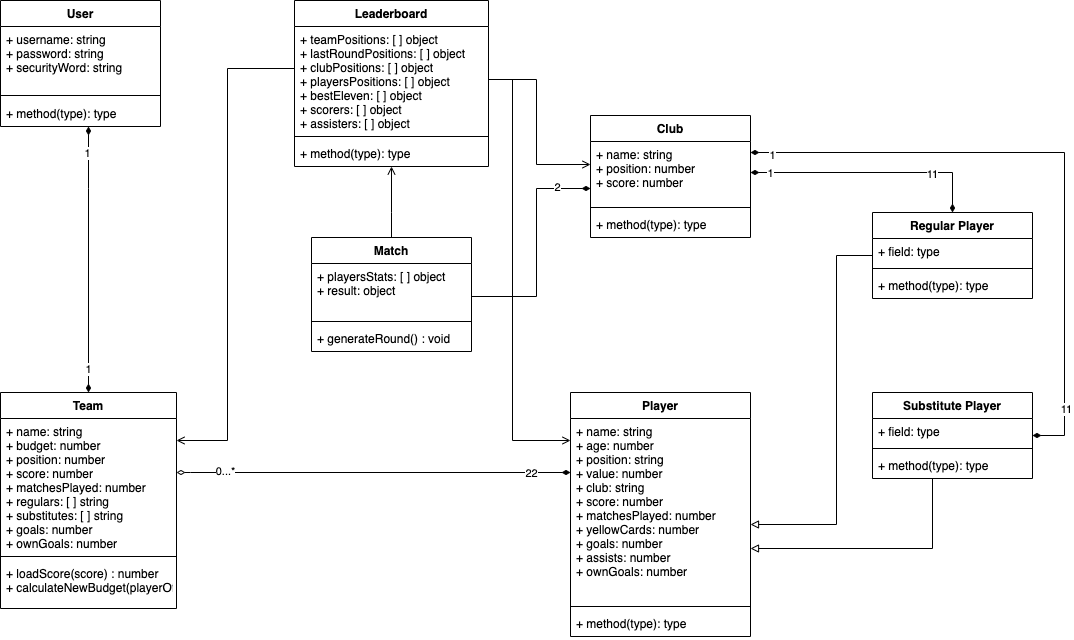

The diagram above was exported from draw.io. Its source (the exported page's mxGraphModel, read from the mxfile embedded in the PNG):
<mxGraphModel dx="854" dy="546" grid="1" gridSize="12" guides="1" tooltips="1" connect="1" arrows="1" fold="1" page="1" pageScale="1" pageWidth="1169" pageHeight="827" background="none" math="0" shadow="0">
  <root>
    <mxCell id="WIyWlLk6GJQsqaUBKTNV-0" />
    <mxCell id="WIyWlLk6GJQsqaUBKTNV-1" parent="WIyWlLk6GJQsqaUBKTNV-0" />
    <mxCell id="DtUOc86kqPC3qQ2mquu--108" style="edgeStyle=orthogonalEdgeStyle;rounded=0;orthogonalLoop=1;jettySize=auto;html=1;startArrow=diamondThin;startFill=0;endArrow=diamondThin;endFill=1;" parent="WIyWlLk6GJQsqaUBKTNV-1" source="DtUOc86kqPC3qQ2mquu--9" target="DtUOc86kqPC3qQ2mquu--14" edge="1">
      <mxGeometry relative="1" as="geometry">
        <Array as="points">
          <mxPoint x="230" y="512" />
          <mxPoint x="230" y="512" />
        </Array>
      </mxGeometry>
    </mxCell>
    <mxCell id="DtUOc86kqPC3qQ2mquu--111" value="0...*" style="edgeLabel;html=1;align=center;verticalAlign=middle;resizable=0;points=[];" parent="DtUOc86kqPC3qQ2mquu--108" vertex="1" connectable="0">
      <mxGeometry x="-0.7931" relative="1" as="geometry">
        <mxPoint x="7" y="-2" as="offset" />
      </mxGeometry>
    </mxCell>
    <mxCell id="DtUOc86kqPC3qQ2mquu--130" value="22" style="edgeLabel;html=1;align=center;verticalAlign=middle;resizable=0;points=[];" parent="DtUOc86kqPC3qQ2mquu--108" vertex="1" connectable="0">
      <mxGeometry x="0.2593" relative="1" as="geometry">
        <mxPoint x="106" as="offset" />
      </mxGeometry>
    </mxCell>
    <mxCell id="Mmf56UozMi8083uYwqdW-0" style="edgeStyle=orthogonalEdgeStyle;rounded=0;orthogonalLoop=1;jettySize=auto;html=1;endArrow=diamondThin;endFill=1;startArrow=diamondThin;startFill=1;" edge="1" parent="WIyWlLk6GJQsqaUBKTNV-1" source="DtUOc86kqPC3qQ2mquu--4" target="DtUOc86kqPC3qQ2mquu--9">
      <mxGeometry relative="1" as="geometry">
        <Array as="points">
          <mxPoint x="128" y="228" />
          <mxPoint x="128" y="228" />
        </Array>
      </mxGeometry>
    </mxCell>
    <mxCell id="Mmf56UozMi8083uYwqdW-31" value="1" style="edgeLabel;html=1;align=center;verticalAlign=middle;resizable=0;points=[];" vertex="1" connectable="0" parent="Mmf56UozMi8083uYwqdW-0">
      <mxGeometry x="0.8195" y="-1" relative="1" as="geometry">
        <mxPoint as="offset" />
      </mxGeometry>
    </mxCell>
    <mxCell id="Mmf56UozMi8083uYwqdW-32" value="1" style="edgeLabel;html=1;align=center;verticalAlign=middle;resizable=0;points=[];" vertex="1" connectable="0" parent="Mmf56UozMi8083uYwqdW-0">
      <mxGeometry x="-0.8045" y="-2" relative="1" as="geometry">
        <mxPoint as="offset" />
      </mxGeometry>
    </mxCell>
    <mxCell id="DtUOc86kqPC3qQ2mquu--74" value="Club" style="swimlane;fontStyle=1;align=center;verticalAlign=top;childLayout=stackLayout;horizontal=1;startSize=26;horizontalStack=0;resizeParent=1;resizeParentMax=0;resizeLast=0;collapsible=1;marginBottom=0;" parent="WIyWlLk6GJQsqaUBKTNV-1" vertex="1">
      <mxGeometry x="630" y="155" width="160" height="122" as="geometry" />
    </mxCell>
    <mxCell id="DtUOc86kqPC3qQ2mquu--75" value="+ name: string&#10;+ position: number&#10;+ score: number" style="text;strokeColor=none;fillColor=none;align=left;verticalAlign=top;spacingLeft=4;spacingRight=4;overflow=hidden;rotatable=0;points=[[0,0.5],[1,0.5]];portConstraint=eastwest;" parent="DtUOc86kqPC3qQ2mquu--74" vertex="1">
      <mxGeometry y="26" width="160" height="62" as="geometry" />
    </mxCell>
    <mxCell id="DtUOc86kqPC3qQ2mquu--76" value="" style="line;strokeWidth=1;fillColor=none;align=left;verticalAlign=middle;spacingTop=-1;spacingLeft=3;spacingRight=3;rotatable=0;labelPosition=right;points=[];portConstraint=eastwest;" parent="DtUOc86kqPC3qQ2mquu--74" vertex="1">
      <mxGeometry y="88" width="160" height="8" as="geometry" />
    </mxCell>
    <mxCell id="DtUOc86kqPC3qQ2mquu--77" value="+ method(type): type" style="text;strokeColor=none;fillColor=none;align=left;verticalAlign=top;spacingLeft=4;spacingRight=4;overflow=hidden;rotatable=0;points=[[0,0.5],[1,0.5]];portConstraint=eastwest;" parent="DtUOc86kqPC3qQ2mquu--74" vertex="1">
      <mxGeometry y="96" width="160" height="26" as="geometry" />
    </mxCell>
    <mxCell id="DtUOc86kqPC3qQ2mquu--132" value="Leaderboard" style="swimlane;fontStyle=1;align=center;verticalAlign=top;childLayout=stackLayout;horizontal=1;startSize=26;horizontalStack=0;resizeParent=1;resizeParentMax=0;resizeLast=0;collapsible=1;marginBottom=0;" parent="WIyWlLk6GJQsqaUBKTNV-1" vertex="1">
      <mxGeometry x="334" y="40" width="194" height="166" as="geometry" />
    </mxCell>
    <mxCell id="DtUOc86kqPC3qQ2mquu--133" value="+ teamPositions: [ ] object&#10;+ lastRoundPositions: [ ] object&#10;+ clubPositions: [ ] object&#10;+ playersPositions: [ ] object&#10;+ bestEleven: [ ] object&#10;+ scorers: [ ] object&#10;+ assisters: [ ] object&#10;" style="text;strokeColor=none;fillColor=none;align=left;verticalAlign=top;spacingLeft=4;spacingRight=4;overflow=hidden;rotatable=0;points=[[0,0.5],[1,0.5]];portConstraint=eastwest;" parent="DtUOc86kqPC3qQ2mquu--132" vertex="1">
      <mxGeometry y="26" width="194" height="106" as="geometry" />
    </mxCell>
    <mxCell id="DtUOc86kqPC3qQ2mquu--134" value="" style="line;strokeWidth=1;fillColor=none;align=left;verticalAlign=middle;spacingTop=-1;spacingLeft=3;spacingRight=3;rotatable=0;labelPosition=right;points=[];portConstraint=eastwest;" parent="DtUOc86kqPC3qQ2mquu--132" vertex="1">
      <mxGeometry y="132" width="194" height="8" as="geometry" />
    </mxCell>
    <mxCell id="DtUOc86kqPC3qQ2mquu--135" value="+ method(type): type" style="text;strokeColor=none;fillColor=none;align=left;verticalAlign=top;spacingLeft=4;spacingRight=4;overflow=hidden;rotatable=0;points=[[0,0.5],[1,0.5]];portConstraint=eastwest;" parent="DtUOc86kqPC3qQ2mquu--132" vertex="1">
      <mxGeometry y="140" width="194" height="26" as="geometry" />
    </mxCell>
    <mxCell id="Mmf56UozMi8083uYwqdW-4" style="edgeStyle=orthogonalEdgeStyle;rounded=0;orthogonalLoop=1;jettySize=auto;html=1;endArrow=open;endFill=0;" edge="1" parent="WIyWlLk6GJQsqaUBKTNV-1" source="DtUOc86kqPC3qQ2mquu--47" target="DtUOc86kqPC3qQ2mquu--132">
      <mxGeometry relative="1" as="geometry">
        <Array as="points">
          <mxPoint x="431" y="252" />
          <mxPoint x="431" y="252" />
        </Array>
      </mxGeometry>
    </mxCell>
    <mxCell id="Mmf56UozMi8083uYwqdW-5" style="edgeStyle=orthogonalEdgeStyle;rounded=0;orthogonalLoop=1;jettySize=auto;html=1;endArrow=open;endFill=0;" edge="1" parent="WIyWlLk6GJQsqaUBKTNV-1" source="DtUOc86kqPC3qQ2mquu--133" target="DtUOc86kqPC3qQ2mquu--74">
      <mxGeometry relative="1" as="geometry">
        <Array as="points">
          <mxPoint x="576" y="119" />
          <mxPoint x="576" y="204" />
        </Array>
      </mxGeometry>
    </mxCell>
    <mxCell id="Mmf56UozMi8083uYwqdW-6" style="edgeStyle=orthogonalEdgeStyle;rounded=0;orthogonalLoop=1;jettySize=auto;html=1;endArrow=diamondThin;endFill=1;" edge="1" parent="WIyWlLk6GJQsqaUBKTNV-1" source="DtUOc86kqPC3qQ2mquu--48" target="DtUOc86kqPC3qQ2mquu--74">
      <mxGeometry relative="1" as="geometry">
        <Array as="points">
          <mxPoint x="576" y="336" />
          <mxPoint x="576" y="228" />
        </Array>
      </mxGeometry>
    </mxCell>
    <mxCell id="Mmf56UozMi8083uYwqdW-7" value="2" style="edgeLabel;html=1;align=center;verticalAlign=middle;resizable=0;points=[];" vertex="1" connectable="0" parent="Mmf56UozMi8083uYwqdW-6">
      <mxGeometry x="0.7028" y="2" relative="1" as="geometry">
        <mxPoint as="offset" />
      </mxGeometry>
    </mxCell>
    <mxCell id="DtUOc86kqPC3qQ2mquu--4" value="User" style="swimlane;fontStyle=1;align=center;verticalAlign=top;childLayout=stackLayout;horizontal=1;startSize=26;horizontalStack=0;resizeParent=1;resizeParentMax=0;resizeLast=0;collapsible=1;marginBottom=0;" parent="WIyWlLk6GJQsqaUBKTNV-1" vertex="1">
      <mxGeometry x="40" y="40" width="160" height="126" as="geometry">
        <mxRectangle x="30" y="170" width="60" height="26" as="alternateBounds" />
      </mxGeometry>
    </mxCell>
    <mxCell id="DtUOc86kqPC3qQ2mquu--5" value="+ username: string&#10;+ password: string&#10;+ securityWord: string" style="text;strokeColor=none;fillColor=none;align=left;verticalAlign=top;spacingLeft=4;spacingRight=4;overflow=hidden;rotatable=0;points=[[0,0.5],[1,0.5]];portConstraint=eastwest;" parent="DtUOc86kqPC3qQ2mquu--4" vertex="1">
      <mxGeometry y="26" width="160" height="64" as="geometry" />
    </mxCell>
    <mxCell id="DtUOc86kqPC3qQ2mquu--6" value="" style="line;strokeWidth=1;fillColor=none;align=left;verticalAlign=middle;spacingTop=-1;spacingLeft=3;spacingRight=3;rotatable=0;labelPosition=right;points=[];portConstraint=eastwest;" parent="DtUOc86kqPC3qQ2mquu--4" vertex="1">
      <mxGeometry y="90" width="160" height="10" as="geometry" />
    </mxCell>
    <mxCell id="DtUOc86kqPC3qQ2mquu--7" value="+ method(type): type" style="text;strokeColor=none;fillColor=none;align=left;verticalAlign=top;spacingLeft=4;spacingRight=4;overflow=hidden;rotatable=0;points=[[0,0.5],[1,0.5]];portConstraint=eastwest;" parent="DtUOc86kqPC3qQ2mquu--4" vertex="1">
      <mxGeometry y="100" width="160" height="26" as="geometry" />
    </mxCell>
    <mxCell id="DtUOc86kqPC3qQ2mquu--9" value="Team" style="swimlane;fontStyle=1;align=center;verticalAlign=top;childLayout=stackLayout;horizontal=1;startSize=26;horizontalStack=0;resizeParent=1;resizeParentMax=0;resizeLast=0;collapsible=1;marginBottom=0;" parent="WIyWlLk6GJQsqaUBKTNV-1" vertex="1">
      <mxGeometry x="40" y="432" width="176" height="216" as="geometry" />
    </mxCell>
    <mxCell id="DtUOc86kqPC3qQ2mquu--10" value="+ name: string&#10;+ budget: number&#10;+ position: number&#10;+ score: number&#10;+ matchesPlayed: number&#10;+ regulars: [ ] string&#10;+ substitutes: [ ] string&#10;+ goals: number&#10;+ ownGoals: number" style="text;strokeColor=none;fillColor=none;align=left;verticalAlign=top;spacingLeft=4;spacingRight=4;overflow=hidden;rotatable=0;points=[[0,0.5],[1,0.5]];portConstraint=eastwest;" parent="DtUOc86kqPC3qQ2mquu--9" vertex="1">
      <mxGeometry y="26" width="176" height="134" as="geometry" />
    </mxCell>
    <mxCell id="DtUOc86kqPC3qQ2mquu--11" value="" style="line;strokeWidth=1;fillColor=none;align=left;verticalAlign=middle;spacingTop=-1;spacingLeft=3;spacingRight=3;rotatable=0;labelPosition=right;points=[];portConstraint=eastwest;" parent="DtUOc86kqPC3qQ2mquu--9" vertex="1">
      <mxGeometry y="160" width="176" height="8" as="geometry" />
    </mxCell>
    <mxCell id="DtUOc86kqPC3qQ2mquu--12" value="+ loadScore(score) : number&#10;+ calculateNewBudget(playerOfTheMatch, goals, assists, score, roundPosition) : number" style="text;strokeColor=none;fillColor=none;align=left;verticalAlign=top;spacingLeft=4;spacingRight=4;overflow=hidden;rotatable=0;points=[[0,0.5],[1,0.5]];portConstraint=eastwest;" parent="DtUOc86kqPC3qQ2mquu--9" vertex="1">
      <mxGeometry y="168" width="176" height="48" as="geometry" />
    </mxCell>
    <mxCell id="Mmf56UozMi8083uYwqdW-19" style="edgeStyle=orthogonalEdgeStyle;rounded=0;orthogonalLoop=1;jettySize=auto;html=1;endArrow=none;endFill=0;startArrow=block;startFill=0;" edge="1" parent="WIyWlLk6GJQsqaUBKTNV-1" source="DtUOc86kqPC3qQ2mquu--13" target="Mmf56UozMi8083uYwqdW-11">
      <mxGeometry relative="1" as="geometry">
        <Array as="points">
          <mxPoint x="876" y="564" />
          <mxPoint x="876" y="295" />
        </Array>
      </mxGeometry>
    </mxCell>
    <mxCell id="DtUOc86kqPC3qQ2mquu--13" value="Player" style="swimlane;fontStyle=1;align=center;verticalAlign=top;childLayout=stackLayout;horizontal=1;startSize=26;horizontalStack=0;resizeParent=1;resizeParentMax=0;resizeLast=0;collapsible=1;marginBottom=0;" parent="WIyWlLk6GJQsqaUBKTNV-1" vertex="1">
      <mxGeometry x="610" y="432" width="180" height="244" as="geometry" />
    </mxCell>
    <mxCell id="DtUOc86kqPC3qQ2mquu--14" value="+ name: string&#10;+ age: number&#10;+ position: string&#10;+ value: number&#10;+ club: string&#10;+ score: number&#10;+ matchesPlayed: number&#10;+ yellowCards: number&#10;+ goals: number&#10;+ assists: number&#10;+ ownGoals: number" style="text;strokeColor=none;fillColor=none;align=left;verticalAlign=top;spacingLeft=4;spacingRight=4;overflow=hidden;rotatable=0;points=[[0,0.5],[1,0.5]];portConstraint=eastwest;" parent="DtUOc86kqPC3qQ2mquu--13" vertex="1">
      <mxGeometry y="26" width="180" height="184" as="geometry" />
    </mxCell>
    <mxCell id="DtUOc86kqPC3qQ2mquu--15" value="" style="line;strokeWidth=1;fillColor=none;align=left;verticalAlign=middle;spacingTop=-1;spacingLeft=3;spacingRight=3;rotatable=0;labelPosition=right;points=[];portConstraint=eastwest;" parent="DtUOc86kqPC3qQ2mquu--13" vertex="1">
      <mxGeometry y="210" width="180" height="8" as="geometry" />
    </mxCell>
    <mxCell id="DtUOc86kqPC3qQ2mquu--16" value="+ method(type): type" style="text;strokeColor=none;fillColor=none;align=left;verticalAlign=top;spacingLeft=4;spacingRight=4;overflow=hidden;rotatable=0;points=[[0,0.5],[1,0.5]];portConstraint=eastwest;" parent="DtUOc86kqPC3qQ2mquu--13" vertex="1">
      <mxGeometry y="218" width="180" height="26" as="geometry" />
    </mxCell>
    <mxCell id="Mmf56UozMi8083uYwqdW-9" style="edgeStyle=orthogonalEdgeStyle;rounded=0;orthogonalLoop=1;jettySize=auto;html=1;endArrow=open;endFill=0;" edge="1" parent="WIyWlLk6GJQsqaUBKTNV-1" source="DtUOc86kqPC3qQ2mquu--133" target="DtUOc86kqPC3qQ2mquu--10">
      <mxGeometry relative="1" as="geometry">
        <Array as="points">
          <mxPoint x="267" y="108" />
          <mxPoint x="267" y="480" />
        </Array>
      </mxGeometry>
    </mxCell>
    <mxCell id="Mmf56UozMi8083uYwqdW-15" value="Substitute Player" style="swimlane;fontStyle=1;align=center;verticalAlign=top;childLayout=stackLayout;horizontal=1;startSize=26;horizontalStack=0;resizeParent=1;resizeParentMax=0;resizeLast=0;collapsible=1;marginBottom=0;" vertex="1" parent="WIyWlLk6GJQsqaUBKTNV-1">
      <mxGeometry x="912" y="432" width="160" height="86" as="geometry" />
    </mxCell>
    <mxCell id="Mmf56UozMi8083uYwqdW-16" value="+ field: type" style="text;strokeColor=none;fillColor=none;align=left;verticalAlign=top;spacingLeft=4;spacingRight=4;overflow=hidden;rotatable=0;points=[[0,0.5],[1,0.5]];portConstraint=eastwest;" vertex="1" parent="Mmf56UozMi8083uYwqdW-15">
      <mxGeometry y="26" width="160" height="26" as="geometry" />
    </mxCell>
    <mxCell id="Mmf56UozMi8083uYwqdW-17" value="" style="line;strokeWidth=1;fillColor=none;align=left;verticalAlign=middle;spacingTop=-1;spacingLeft=3;spacingRight=3;rotatable=0;labelPosition=right;points=[];portConstraint=eastwest;" vertex="1" parent="Mmf56UozMi8083uYwqdW-15">
      <mxGeometry y="52" width="160" height="8" as="geometry" />
    </mxCell>
    <mxCell id="Mmf56UozMi8083uYwqdW-18" value="+ method(type): type" style="text;strokeColor=none;fillColor=none;align=left;verticalAlign=top;spacingLeft=4;spacingRight=4;overflow=hidden;rotatable=0;points=[[0,0.5],[1,0.5]];portConstraint=eastwest;" vertex="1" parent="Mmf56UozMi8083uYwqdW-15">
      <mxGeometry y="60" width="160" height="26" as="geometry" />
    </mxCell>
    <mxCell id="Mmf56UozMi8083uYwqdW-11" value="Regular Player" style="swimlane;fontStyle=1;align=center;verticalAlign=top;childLayout=stackLayout;horizontal=1;startSize=26;horizontalStack=0;resizeParent=1;resizeParentMax=0;resizeLast=0;collapsible=1;marginBottom=0;" vertex="1" parent="WIyWlLk6GJQsqaUBKTNV-1">
      <mxGeometry x="912" y="252" width="160" height="86" as="geometry" />
    </mxCell>
    <mxCell id="Mmf56UozMi8083uYwqdW-12" value="+ field: type" style="text;strokeColor=none;fillColor=none;align=left;verticalAlign=top;spacingLeft=4;spacingRight=4;overflow=hidden;rotatable=0;points=[[0,0.5],[1,0.5]];portConstraint=eastwest;" vertex="1" parent="Mmf56UozMi8083uYwqdW-11">
      <mxGeometry y="26" width="160" height="26" as="geometry" />
    </mxCell>
    <mxCell id="Mmf56UozMi8083uYwqdW-13" value="" style="line;strokeWidth=1;fillColor=none;align=left;verticalAlign=middle;spacingTop=-1;spacingLeft=3;spacingRight=3;rotatable=0;labelPosition=right;points=[];portConstraint=eastwest;" vertex="1" parent="Mmf56UozMi8083uYwqdW-11">
      <mxGeometry y="52" width="160" height="8" as="geometry" />
    </mxCell>
    <mxCell id="Mmf56UozMi8083uYwqdW-14" value="+ method(type): type" style="text;strokeColor=none;fillColor=none;align=left;verticalAlign=top;spacingLeft=4;spacingRight=4;overflow=hidden;rotatable=0;points=[[0,0.5],[1,0.5]];portConstraint=eastwest;" vertex="1" parent="Mmf56UozMi8083uYwqdW-11">
      <mxGeometry y="60" width="160" height="26" as="geometry" />
    </mxCell>
    <mxCell id="Mmf56UozMi8083uYwqdW-20" style="edgeStyle=orthogonalEdgeStyle;rounded=0;orthogonalLoop=1;jettySize=auto;html=1;endArrow=none;endFill=0;startArrow=block;startFill=0;" edge="1" parent="WIyWlLk6GJQsqaUBKTNV-1" source="DtUOc86kqPC3qQ2mquu--14" target="Mmf56UozMi8083uYwqdW-15">
      <mxGeometry relative="1" as="geometry">
        <Array as="points">
          <mxPoint x="972" y="588" />
        </Array>
      </mxGeometry>
    </mxCell>
    <mxCell id="Mmf56UozMi8083uYwqdW-21" style="edgeStyle=orthogonalEdgeStyle;rounded=0;orthogonalLoop=1;jettySize=auto;html=1;endArrow=diamondThin;endFill=1;startArrow=diamondThin;startFill=1;" edge="1" parent="WIyWlLk6GJQsqaUBKTNV-1" source="DtUOc86kqPC3qQ2mquu--75" target="Mmf56UozMi8083uYwqdW-11">
      <mxGeometry relative="1" as="geometry" />
    </mxCell>
    <mxCell id="Mmf56UozMi8083uYwqdW-22" value="11" style="edgeLabel;html=1;align=center;verticalAlign=middle;resizable=0;points=[];" vertex="1" connectable="0" parent="Mmf56UozMi8083uYwqdW-21">
      <mxGeometry x="0.4959" y="-1" relative="1" as="geometry">
        <mxPoint as="offset" />
      </mxGeometry>
    </mxCell>
    <mxCell id="Mmf56UozMi8083uYwqdW-29" value="1" style="edgeLabel;html=1;align=center;verticalAlign=middle;resizable=0;points=[];" vertex="1" connectable="0" parent="Mmf56UozMi8083uYwqdW-21">
      <mxGeometry x="-0.843" relative="1" as="geometry">
        <mxPoint as="offset" />
      </mxGeometry>
    </mxCell>
    <mxCell id="Mmf56UozMi8083uYwqdW-23" style="edgeStyle=orthogonalEdgeStyle;rounded=0;orthogonalLoop=1;jettySize=auto;html=1;endArrow=diamondThin;endFill=1;startSize=6;startArrow=diamondThin;startFill=1;" edge="1" parent="WIyWlLk6GJQsqaUBKTNV-1" source="DtUOc86kqPC3qQ2mquu--75" target="Mmf56UozMi8083uYwqdW-15">
      <mxGeometry relative="1" as="geometry">
        <Array as="points">
          <mxPoint x="1104" y="192" />
          <mxPoint x="1104" y="475" />
        </Array>
      </mxGeometry>
    </mxCell>
    <mxCell id="Mmf56UozMi8083uYwqdW-24" value="11" style="edgeLabel;html=1;align=center;verticalAlign=middle;resizable=0;points=[];" vertex="1" connectable="0" parent="Mmf56UozMi8083uYwqdW-23">
      <mxGeometry x="0.8128" y="1" relative="1" as="geometry">
        <mxPoint as="offset" />
      </mxGeometry>
    </mxCell>
    <mxCell id="Mmf56UozMi8083uYwqdW-30" value="1" style="edgeLabel;html=1;align=center;verticalAlign=middle;resizable=0;points=[];" vertex="1" connectable="0" parent="Mmf56UozMi8083uYwqdW-23">
      <mxGeometry x="-0.9332" y="-2" relative="1" as="geometry">
        <mxPoint as="offset" />
      </mxGeometry>
    </mxCell>
    <mxCell id="DtUOc86kqPC3qQ2mquu--47" value="Match" style="swimlane;fontStyle=1;align=center;verticalAlign=top;childLayout=stackLayout;horizontal=1;startSize=26;horizontalStack=0;resizeParent=1;resizeParentMax=0;resizeLast=0;collapsible=1;marginBottom=0;" parent="WIyWlLk6GJQsqaUBKTNV-1" vertex="1">
      <mxGeometry x="351" y="277" width="160" height="114" as="geometry" />
    </mxCell>
    <mxCell id="DtUOc86kqPC3qQ2mquu--48" value="+ playersStats: [ ] object&#10;+ result: object" style="text;strokeColor=none;fillColor=none;align=left;verticalAlign=top;spacingLeft=4;spacingRight=4;overflow=hidden;rotatable=0;points=[[0,0.5],[1,0.5]];portConstraint=eastwest;" parent="DtUOc86kqPC3qQ2mquu--47" vertex="1">
      <mxGeometry y="26" width="160" height="54" as="geometry" />
    </mxCell>
    <mxCell id="DtUOc86kqPC3qQ2mquu--49" value="" style="line;strokeWidth=1;fillColor=none;align=left;verticalAlign=middle;spacingTop=-1;spacingLeft=3;spacingRight=3;rotatable=0;labelPosition=right;points=[];portConstraint=eastwest;" parent="DtUOc86kqPC3qQ2mquu--47" vertex="1">
      <mxGeometry y="80" width="160" height="8" as="geometry" />
    </mxCell>
    <mxCell id="DtUOc86kqPC3qQ2mquu--50" value="+ generateRound() : void" style="text;strokeColor=none;fillColor=none;align=left;verticalAlign=top;spacingLeft=4;spacingRight=4;overflow=hidden;rotatable=0;points=[[0,0.5],[1,0.5]];portConstraint=eastwest;" parent="DtUOc86kqPC3qQ2mquu--47" vertex="1">
      <mxGeometry y="88" width="160" height="26" as="geometry" />
    </mxCell>
    <mxCell id="Mmf56UozMi8083uYwqdW-25" style="edgeStyle=orthogonalEdgeStyle;rounded=0;orthogonalLoop=1;jettySize=auto;html=1;startSize=6;endArrow=open;endFill=0;strokeWidth=1;" edge="1" parent="WIyWlLk6GJQsqaUBKTNV-1" source="DtUOc86kqPC3qQ2mquu--133" target="DtUOc86kqPC3qQ2mquu--13">
      <mxGeometry relative="1" as="geometry">
        <Array as="points">
          <mxPoint x="552" y="119" />
          <mxPoint x="552" y="480" />
        </Array>
      </mxGeometry>
    </mxCell>
  </root>
</mxGraphModel>